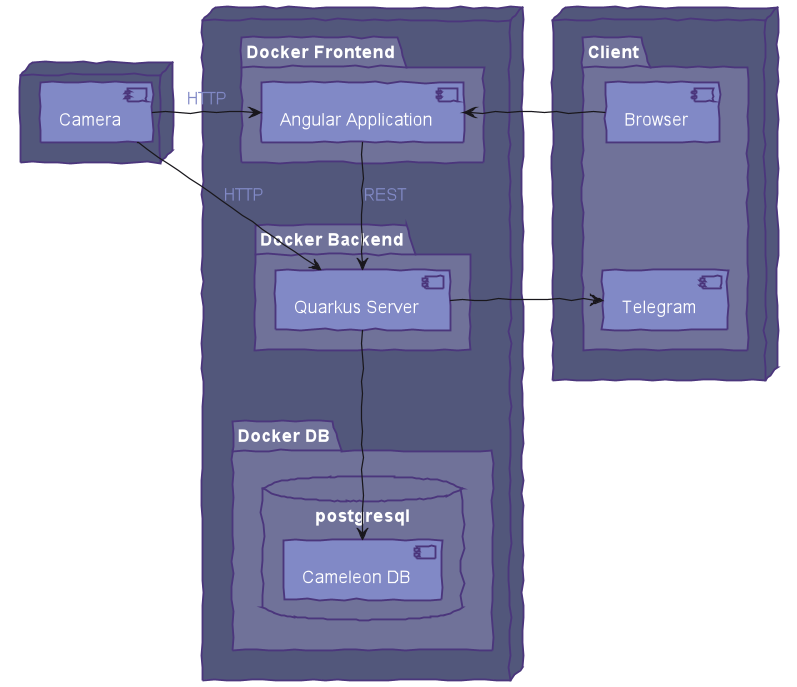

The diagram above was rendered by PlantUML. Its source (embedded in the PNG):
@startuml

!include style.puml

node {
    [Camera]
}

node {
    package "Docker Backend" {
        [Quarkus Server]
    }

    package "Docker Frontend" {
        [Angular Application]
    }

    package "Docker DB" {
        database "postgresql" {
            [Cameleon DB]
        }
    }
}

node {
    package "Client" {
        [Browser]
        [Telegram]
    }
}

[Camera] -> [Quarkus Server] : HTTP
[Camera] -> [Angular Application] : HTTP
[Angular Application] --> [Quarkus Server] : REST
[Quarkus Server] --> [Cameleon DB]
[Browser] -> [Angular Application]
[Quarkus Server] -> [Telegram]
[Browser] -[hidden]-> [Telegram]

@enduml